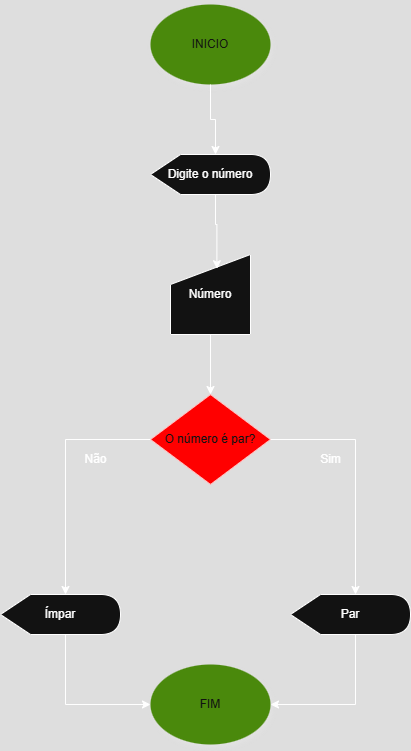

The diagram above was exported from draw.io. Its source (the exported page's mxGraphModel, read from the mxfile embedded in the PNG):
<mxGraphModel dx="1063" dy="562" grid="1" gridSize="10" guides="1" tooltips="1" connect="1" arrows="1" fold="1" page="1" pageScale="1" pageWidth="827" pageHeight="1169" math="0" shadow="0">
  <root>
    <mxCell id="0" />
    <mxCell id="1" parent="0" />
    <mxCell id="zkY6t5f6pxBx0edPXRAp-1" value="INICIO" style="ellipse;whiteSpace=wrap;html=1;fillColor=#60a917;fontColor=#ffffff;strokeColor=none;shadow=1;" parent="1" vertex="1">
      <mxGeometry x="340" y="30" width="120" height="80" as="geometry" />
    </mxCell>
    <mxCell id="zkY6t5f6pxBx0edPXRAp-2" value="Digite o número" style="shape=display;whiteSpace=wrap;html=1;" parent="1" vertex="1">
      <mxGeometry x="340" y="180" width="120" height="40" as="geometry" />
    </mxCell>
    <mxCell id="zkY6t5f6pxBx0edPXRAp-3" style="edgeStyle=orthogonalEdgeStyle;rounded=0;orthogonalLoop=1;jettySize=auto;html=1;exitX=0.5;exitY=1;exitDx=0;exitDy=0;entryX=0;entryY=0;entryDx=65;entryDy=0;entryPerimeter=0;" parent="1" source="zkY6t5f6pxBx0edPXRAp-1" target="zkY6t5f6pxBx0edPXRAp-2" edge="1">
      <mxGeometry relative="1" as="geometry" />
    </mxCell>
    <mxCell id="zkY6t5f6pxBx0edPXRAp-7" style="edgeStyle=orthogonalEdgeStyle;rounded=0;orthogonalLoop=1;jettySize=auto;html=1;exitX=0.5;exitY=1;exitDx=0;exitDy=0;" parent="1" source="zkY6t5f6pxBx0edPXRAp-4" target="zkY6t5f6pxBx0edPXRAp-6" edge="1">
      <mxGeometry relative="1" as="geometry" />
    </mxCell>
    <mxCell id="zkY6t5f6pxBx0edPXRAp-4" value="Número" style="shape=manualInput;whiteSpace=wrap;html=1;" parent="1" vertex="1">
      <mxGeometry x="360" y="280" width="80" height="80" as="geometry" />
    </mxCell>
    <mxCell id="zkY6t5f6pxBx0edPXRAp-5" style="edgeStyle=orthogonalEdgeStyle;rounded=0;orthogonalLoop=1;jettySize=auto;html=1;exitX=0;exitY=0;exitDx=65;exitDy=40;exitPerimeter=0;entryX=0.58;entryY=0.178;entryDx=0;entryDy=0;entryPerimeter=0;" parent="1" source="zkY6t5f6pxBx0edPXRAp-2" target="zkY6t5f6pxBx0edPXRAp-4" edge="1">
      <mxGeometry relative="1" as="geometry" />
    </mxCell>
    <mxCell id="zkY6t5f6pxBx0edPXRAp-6" value="O número é par?" style="rhombus;whiteSpace=wrap;html=1;fillColor=light-dark(#A20025,#FF0000);fontColor=#ffffff;strokeColor=#6F0000;" parent="1" vertex="1">
      <mxGeometry x="340" y="420" width="120" height="90" as="geometry" />
    </mxCell>
    <mxCell id="zkY6t5f6pxBx0edPXRAp-14" style="edgeStyle=orthogonalEdgeStyle;rounded=0;orthogonalLoop=1;jettySize=auto;html=1;exitX=0;exitY=0;exitDx=65;exitDy=40;exitPerimeter=0;entryX=1;entryY=0.5;entryDx=0;entryDy=0;" parent="1" source="zkY6t5f6pxBx0edPXRAp-8" target="zkY6t5f6pxBx0edPXRAp-12" edge="1">
      <mxGeometry relative="1" as="geometry" />
    </mxCell>
    <mxCell id="zkY6t5f6pxBx0edPXRAp-8" value="Par" style="shape=display;whiteSpace=wrap;html=1;" parent="1" vertex="1">
      <mxGeometry x="480" y="620" width="120" height="40" as="geometry" />
    </mxCell>
    <mxCell id="zkY6t5f6pxBx0edPXRAp-15" style="edgeStyle=orthogonalEdgeStyle;rounded=0;orthogonalLoop=1;jettySize=auto;html=1;exitX=0;exitY=0;exitDx=65;exitDy=40;exitPerimeter=0;entryX=0;entryY=0.5;entryDx=0;entryDy=0;" parent="1" source="zkY6t5f6pxBx0edPXRAp-9" target="zkY6t5f6pxBx0edPXRAp-12" edge="1">
      <mxGeometry relative="1" as="geometry" />
    </mxCell>
    <mxCell id="zkY6t5f6pxBx0edPXRAp-9" value="Ímpar" style="shape=display;whiteSpace=wrap;html=1;" parent="1" vertex="1">
      <mxGeometry x="190" y="620" width="120" height="40" as="geometry" />
    </mxCell>
    <mxCell id="zkY6t5f6pxBx0edPXRAp-10" style="edgeStyle=orthogonalEdgeStyle;rounded=0;orthogonalLoop=1;jettySize=auto;html=1;exitX=0;exitY=0.5;exitDx=0;exitDy=0;entryX=0;entryY=0;entryDx=65;entryDy=0;entryPerimeter=0;" parent="1" source="zkY6t5f6pxBx0edPXRAp-6" target="zkY6t5f6pxBx0edPXRAp-9" edge="1">
      <mxGeometry relative="1" as="geometry" />
    </mxCell>
    <mxCell id="zkY6t5f6pxBx0edPXRAp-11" style="edgeStyle=orthogonalEdgeStyle;rounded=0;orthogonalLoop=1;jettySize=auto;html=1;exitX=1;exitY=0.5;exitDx=0;exitDy=0;entryX=0;entryY=0;entryDx=65;entryDy=0;entryPerimeter=0;" parent="1" source="zkY6t5f6pxBx0edPXRAp-6" target="zkY6t5f6pxBx0edPXRAp-8" edge="1">
      <mxGeometry relative="1" as="geometry" />
    </mxCell>
    <mxCell id="zkY6t5f6pxBx0edPXRAp-12" value="FIM" style="ellipse;whiteSpace=wrap;html=1;fillColor=#60a917;fontColor=#ffffff;strokeColor=none;shadow=1;" parent="1" vertex="1">
      <mxGeometry x="340" y="690" width="120" height="80" as="geometry" />
    </mxCell>
    <mxCell id="zkY6t5f6pxBx0edPXRAp-16" value="Não" style="text;html=1;align=center;verticalAlign=middle;resizable=0;points=[];autosize=1;strokeColor=none;fillColor=none;" parent="1" vertex="1">
      <mxGeometry x="260" y="470" width="50" height="30" as="geometry" />
    </mxCell>
    <mxCell id="zkY6t5f6pxBx0edPXRAp-17" value="Sim" style="text;html=1;align=center;verticalAlign=middle;resizable=0;points=[];autosize=1;strokeColor=none;fillColor=none;" parent="1" vertex="1">
      <mxGeometry x="500" y="470" width="40" height="30" as="geometry" />
    </mxCell>
  </root>
</mxGraphModel>